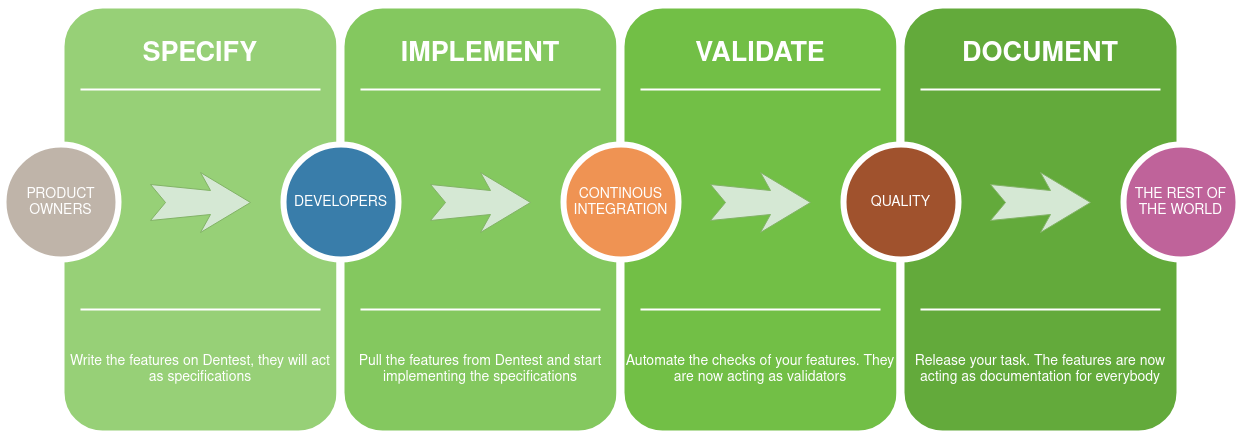

The diagram above was exported from draw.io. Its source (the exported page's mxGraphModel, read from the mxfile embedded in the PNG):
<mxGraphModel dx="2062" dy="1079" grid="1" gridSize="10" guides="1" tooltips="1" connect="1" arrows="1" fold="1" page="1" pageScale="1.5" pageWidth="1169" pageHeight="826" background="none" math="0" shadow="0">
  <root>
    <mxCell id="0" />
    <mxCell id="1" parent="0" />
    <mxCell id="60da8b9f42644d3a-2" value="" style="whiteSpace=wrap;html=1;rounded=1;shadow=0;strokeWidth=8;fontSize=20;align=center;strokeColor=#FFFFFF;fillColor=#97D077;" parent="1" vertex="1">
      <mxGeometry x="316" y="405" width="280" height="430" as="geometry" />
    </mxCell>
    <mxCell id="60da8b9f42644d3a-3" value="SPECIFY" style="text;html=1;strokeColor=none;fillColor=none;align=center;verticalAlign=middle;whiteSpace=wrap;rounded=0;shadow=0;fontSize=27;fontColor=#FFFFFF;fontStyle=1" parent="1" vertex="1">
      <mxGeometry x="316" y="425" width="280" height="60" as="geometry" />
    </mxCell>
    <mxCell id="60da8b9f42644d3a-4" value="Write the features on Dentest, they will act as specifications" style="text;html=1;strokeColor=none;fillColor=none;align=center;verticalAlign=middle;whiteSpace=wrap;rounded=0;shadow=0;fontSize=14;fontColor=#FFFFFF;" parent="1" vertex="1">
      <mxGeometry x="316" y="725" width="280" height="90" as="geometry" />
    </mxCell>
    <mxCell id="60da8b9f42644d3a-6" value="" style="line;strokeWidth=2;html=1;rounded=0;shadow=0;fontSize=27;align=center;fillColor=none;strokeColor=#FFFFFF;" parent="1" vertex="1">
      <mxGeometry x="336" y="485" width="240" height="10" as="geometry" />
    </mxCell>
    <mxCell id="60da8b9f42644d3a-7" value="" style="line;strokeWidth=2;html=1;rounded=0;shadow=0;fontSize=27;align=center;fillColor=none;strokeColor=#FFFFFF;" parent="1" vertex="1">
      <mxGeometry x="336" y="705" width="240" height="10" as="geometry" />
    </mxCell>
    <mxCell id="60da8b9f42644d3a-8" value="PRODUCT OWNERS" style="ellipse;whiteSpace=wrap;html=1;rounded=0;shadow=0;strokeWidth=6;fontSize=14;align=center;fillColor=#BFB4A9;strokeColor=#FFFFFF;fontColor=#FFFFFF;" parent="1" vertex="1">
      <mxGeometry x="259" y="545" width="115" height="115" as="geometry" />
    </mxCell>
    <mxCell id="60da8b9f42644d3a-9" value="" style="html=1;shadow=0;dashed=0;align=center;verticalAlign=middle;shape=mxgraph.arrows2.stylisedArrow;dy=0.6;dx=40;notch=15;feather=0.4;rounded=0;strokeWidth=1;fontSize=27;strokeColor=#82b366;fillColor=#d5e8d4;" parent="1" vertex="1">
      <mxGeometry x="406" y="573" width="100" height="60" as="geometry" />
    </mxCell>
    <mxCell id="60da8b9f42644d3a-17" value="" style="whiteSpace=wrap;html=1;rounded=1;shadow=0;strokeWidth=8;fontSize=20;align=center;strokeColor=#FFFFFF;fillColor=#84c85f;" parent="1" vertex="1">
      <mxGeometry x="596" y="405" width="280" height="430" as="geometry" />
    </mxCell>
    <mxCell id="60da8b9f42644d3a-18" value="IMPLEMENT" style="text;html=1;strokeColor=none;fillColor=none;align=center;verticalAlign=middle;whiteSpace=wrap;rounded=0;shadow=0;fontSize=27;fontColor=#FFFFFF;fontStyle=1" parent="1" vertex="1">
      <mxGeometry x="596" y="425" width="280" height="60" as="geometry" />
    </mxCell>
    <mxCell id="60da8b9f42644d3a-19" value="Pull the features from Dentest and start implementing the specifications" style="text;html=1;strokeColor=none;fillColor=none;align=center;verticalAlign=middle;whiteSpace=wrap;rounded=0;shadow=0;fontSize=14;fontColor=#FFFFFF;" parent="1" vertex="1">
      <mxGeometry x="596" y="725" width="280" height="90" as="geometry" />
    </mxCell>
    <mxCell id="60da8b9f42644d3a-20" value="" style="line;strokeWidth=2;html=1;rounded=0;shadow=0;fontSize=27;align=center;fillColor=none;strokeColor=#FFFFFF;" parent="1" vertex="1">
      <mxGeometry x="616" y="485" width="240" height="10" as="geometry" />
    </mxCell>
    <mxCell id="60da8b9f42644d3a-21" value="" style="line;strokeWidth=2;html=1;rounded=0;shadow=0;fontSize=27;align=center;fillColor=none;strokeColor=#FFFFFF;" parent="1" vertex="1">
      <mxGeometry x="616" y="705" width="240" height="10" as="geometry" />
    </mxCell>
    <mxCell id="60da8b9f42644d3a-22" value="DEVELOPERS" style="ellipse;whiteSpace=wrap;html=1;rounded=0;shadow=0;strokeWidth=6;fontSize=14;align=center;fillColor=#397DAA;strokeColor=#FFFFFF;fontColor=#FFFFFF;" parent="1" vertex="1">
      <mxGeometry x="539" y="545" width="115" height="115" as="geometry" />
    </mxCell>
    <mxCell id="60da8b9f42644d3a-23" value="" style="html=1;shadow=0;dashed=0;align=center;verticalAlign=middle;shape=mxgraph.arrows2.stylisedArrow;dy=0.6;dx=40;notch=15;feather=0.4;rounded=0;strokeWidth=1;fontSize=27;strokeColor=#82b366;fillColor=#d5e8d4;" parent="1" vertex="1">
      <mxGeometry x="686" y="573" width="100" height="60" as="geometry" />
    </mxCell>
    <mxCell id="60da8b9f42644d3a-24" value="" style="whiteSpace=wrap;html=1;rounded=1;shadow=0;strokeWidth=8;fontSize=20;align=center;strokeColor=#FFFFFF;fillColor=#72bf46;" parent="1" vertex="1">
      <mxGeometry x="876" y="405" width="280" height="430" as="geometry" />
    </mxCell>
    <mxCell id="60da8b9f42644d3a-25" value="VALIDATE" style="text;html=1;strokeColor=none;fillColor=none;align=center;verticalAlign=middle;whiteSpace=wrap;rounded=0;shadow=0;fontSize=27;fontColor=#FFFFFF;fontStyle=1" parent="1" vertex="1">
      <mxGeometry x="876" y="425" width="280" height="60" as="geometry" />
    </mxCell>
    <mxCell id="60da8b9f42644d3a-26" value="Automate the checks of your features. They are now acting as validators" style="text;html=1;strokeColor=none;fillColor=none;align=center;verticalAlign=middle;whiteSpace=wrap;rounded=0;shadow=0;fontSize=14;fontColor=#FFFFFF;" parent="1" vertex="1">
      <mxGeometry x="876" y="725" width="280" height="90" as="geometry" />
    </mxCell>
    <mxCell id="60da8b9f42644d3a-27" value="" style="line;strokeWidth=2;html=1;rounded=0;shadow=0;fontSize=27;align=center;fillColor=none;strokeColor=#FFFFFF;" parent="1" vertex="1">
      <mxGeometry x="896" y="485" width="240" height="10" as="geometry" />
    </mxCell>
    <mxCell id="60da8b9f42644d3a-28" value="" style="line;strokeWidth=2;html=1;rounded=0;shadow=0;fontSize=27;align=center;fillColor=none;strokeColor=#FFFFFF;" parent="1" vertex="1">
      <mxGeometry x="896" y="705" width="240" height="10" as="geometry" />
    </mxCell>
    <mxCell id="60da8b9f42644d3a-29" value="CONTINOUS INTEGRATION" style="ellipse;whiteSpace=wrap;html=1;rounded=0;shadow=0;strokeWidth=6;fontSize=14;align=center;fillColor=#EF9353;strokeColor=#FFFFFF;fontColor=#FFFFFF;" parent="1" vertex="1">
      <mxGeometry x="819" y="545" width="115" height="115" as="geometry" />
    </mxCell>
    <mxCell id="60da8b9f42644d3a-30" value="" style="html=1;shadow=0;dashed=0;align=center;verticalAlign=middle;shape=mxgraph.arrows2.stylisedArrow;dy=0.6;dx=40;notch=15;feather=0.4;rounded=0;strokeWidth=1;fontSize=27;strokeColor=#82b366;fillColor=#d5e8d4;" parent="1" vertex="1">
      <mxGeometry x="966" y="573" width="100" height="60" as="geometry" />
    </mxCell>
    <mxCell id="60da8b9f42644d3a-31" value="" style="whiteSpace=wrap;html=1;rounded=1;shadow=0;strokeWidth=8;fontSize=20;align=center;strokeColor=#FFFFFF;fillColor=#63aa3b;" parent="1" vertex="1">
      <mxGeometry x="1156" y="405" width="280" height="430" as="geometry" />
    </mxCell>
    <mxCell id="60da8b9f42644d3a-32" value="DOCUMENT" style="text;html=1;strokeColor=none;fillColor=none;align=center;verticalAlign=middle;whiteSpace=wrap;rounded=0;shadow=0;fontSize=27;fontColor=#FFFFFF;fontStyle=1" parent="1" vertex="1">
      <mxGeometry x="1156" y="425" width="280" height="60" as="geometry" />
    </mxCell>
    <mxCell id="60da8b9f42644d3a-33" value="Release your task. The features are now acting as documentation for everybody" style="text;html=1;strokeColor=none;fillColor=none;align=center;verticalAlign=middle;whiteSpace=wrap;rounded=0;shadow=0;fontSize=14;fontColor=#FFFFFF;" parent="1" vertex="1">
      <mxGeometry x="1156" y="725" width="280" height="90" as="geometry" />
    </mxCell>
    <mxCell id="60da8b9f42644d3a-34" value="" style="line;strokeWidth=2;html=1;rounded=0;shadow=0;fontSize=27;align=center;fillColor=none;strokeColor=#FFFFFF;" parent="1" vertex="1">
      <mxGeometry x="1176" y="485" width="240" height="10" as="geometry" />
    </mxCell>
    <mxCell id="60da8b9f42644d3a-35" value="" style="line;strokeWidth=2;html=1;rounded=0;shadow=0;fontSize=27;align=center;fillColor=none;strokeColor=#FFFFFF;" parent="1" vertex="1">
      <mxGeometry x="1176" y="705" width="240" height="10" as="geometry" />
    </mxCell>
    <mxCell id="60da8b9f42644d3a-36" value="QUALITY" style="ellipse;whiteSpace=wrap;html=1;rounded=0;shadow=0;strokeWidth=6;fontSize=14;align=center;fillColor=#a0522d;fontColor=#ffffff;strokeColor=#FFFFFF;" parent="1" vertex="1">
      <mxGeometry x="1099" y="545" width="115" height="115" as="geometry" />
    </mxCell>
    <mxCell id="60da8b9f42644d3a-37" value="" style="html=1;shadow=0;dashed=0;align=center;verticalAlign=middle;shape=mxgraph.arrows2.stylisedArrow;dy=0.6;dx=40;notch=15;feather=0.4;rounded=0;strokeWidth=1;fontSize=27;strokeColor=#82b366;fillColor=#d5e8d4;" parent="1" vertex="1">
      <mxGeometry x="1246" y="573" width="100" height="60" as="geometry" />
    </mxCell>
    <mxCell id="60da8b9f42644d3a-38" value="THE REST OF THE WORLD" style="ellipse;whiteSpace=wrap;html=1;rounded=0;shadow=0;strokeWidth=6;fontSize=14;align=center;fillColor=#BF639A;strokeColor=#FFFFFF;fontColor=#FFFFFF;" parent="1" vertex="1">
      <mxGeometry x="1379" y="545" width="115" height="115" as="geometry" />
    </mxCell>
  </root>
</mxGraphModel>